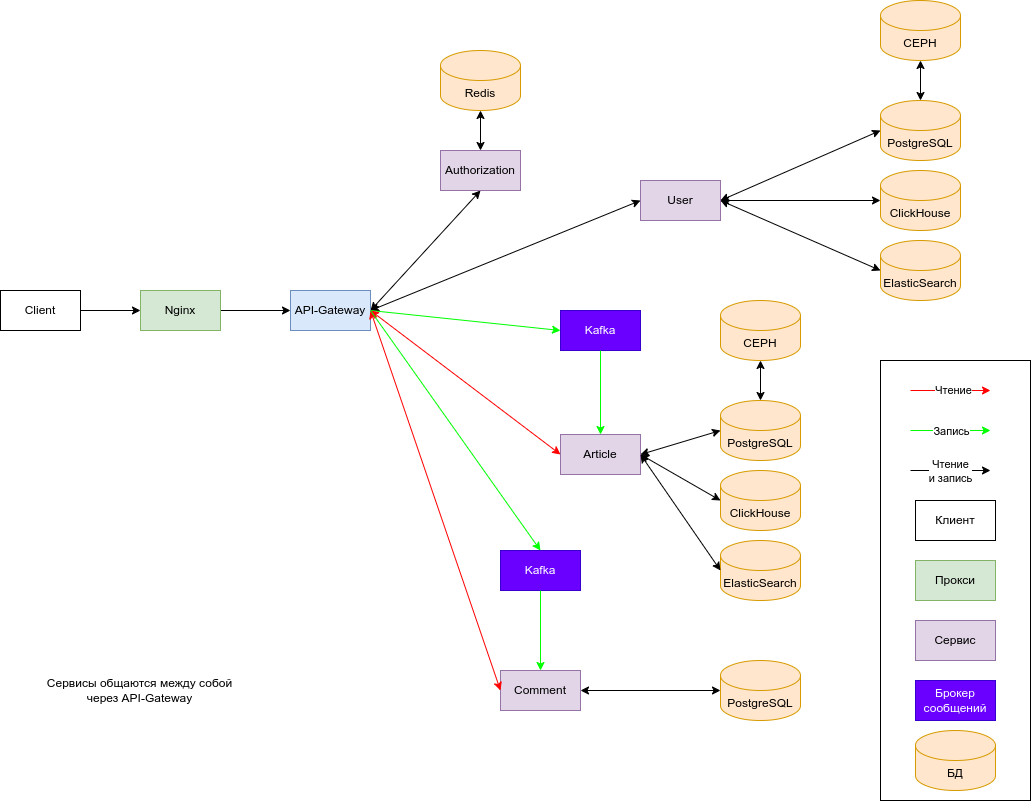

The diagram above was exported from draw.io. Its source (the exported page's mxGraphModel, read from the mxfile embedded in the PNG):
<mxGraphModel dx="1687" dy="2162" grid="1" gridSize="10" guides="1" tooltips="1" connect="1" arrows="1" fold="1" page="1" pageScale="1" pageWidth="827" pageHeight="1169" math="0" shadow="0">
  <root>
    <mxCell id="0" />
    <mxCell id="1" parent="0" />
    <mxCell id="XhIX_q-l0Xh5XN9vXRnJ-45" value="" style="rounded=0;whiteSpace=wrap;html=1;fillColor=none;" parent="1" vertex="1">
      <mxGeometry x="1050" y="300" width="150" height="440" as="geometry" />
    </mxCell>
    <mxCell id="XhIX_q-l0Xh5XN9vXRnJ-8" style="edgeStyle=orthogonalEdgeStyle;rounded=0;orthogonalLoop=1;jettySize=auto;html=1;exitX=1;exitY=0.5;exitDx=0;exitDy=0;entryX=0;entryY=0.5;entryDx=0;entryDy=0;" parent="1" source="XhIX_q-l0Xh5XN9vXRnJ-1" target="XhIX_q-l0Xh5XN9vXRnJ-2" edge="1">
      <mxGeometry relative="1" as="geometry" />
    </mxCell>
    <mxCell id="XhIX_q-l0Xh5XN9vXRnJ-1" value="Client" style="rounded=0;whiteSpace=wrap;html=1;" parent="1" vertex="1">
      <mxGeometry x="170" y="230" width="80" height="40" as="geometry" />
    </mxCell>
    <mxCell id="XhIX_q-l0Xh5XN9vXRnJ-9" style="edgeStyle=orthogonalEdgeStyle;rounded=0;orthogonalLoop=1;jettySize=auto;html=1;exitX=1;exitY=0.5;exitDx=0;exitDy=0;" parent="1" source="XhIX_q-l0Xh5XN9vXRnJ-2" target="XhIX_q-l0Xh5XN9vXRnJ-3" edge="1">
      <mxGeometry relative="1" as="geometry" />
    </mxCell>
    <mxCell id="XhIX_q-l0Xh5XN9vXRnJ-2" value="Nginx" style="rounded=0;whiteSpace=wrap;html=1;fillColor=#d5e8d4;strokeColor=#82b366;" parent="1" vertex="1">
      <mxGeometry x="310" y="230" width="80" height="40" as="geometry" />
    </mxCell>
    <mxCell id="XhIX_q-l0Xh5XN9vXRnJ-10" style="rounded=0;orthogonalLoop=1;jettySize=auto;html=1;exitX=1;exitY=0.5;exitDx=0;exitDy=0;entryX=0.5;entryY=1;entryDx=0;entryDy=0;startArrow=classic;startFill=1;" parent="1" source="XhIX_q-l0Xh5XN9vXRnJ-3" target="XhIX_q-l0Xh5XN9vXRnJ-4" edge="1">
      <mxGeometry relative="1" as="geometry" />
    </mxCell>
    <mxCell id="XhIX_q-l0Xh5XN9vXRnJ-13" style="rounded=0;orthogonalLoop=1;jettySize=auto;html=1;exitX=1;exitY=0.5;exitDx=0;exitDy=0;entryX=0;entryY=0.5;entryDx=0;entryDy=0;startArrow=classic;startFill=1;" parent="1" source="XhIX_q-l0Xh5XN9vXRnJ-3" target="XhIX_q-l0Xh5XN9vXRnJ-12" edge="1">
      <mxGeometry relative="1" as="geometry" />
    </mxCell>
    <mxCell id="XhIX_q-l0Xh5XN9vXRnJ-22" style="rounded=0;orthogonalLoop=1;jettySize=auto;html=1;exitX=1;exitY=0.5;exitDx=0;exitDy=0;entryX=0;entryY=0.5;entryDx=0;entryDy=0;startArrow=none;startFill=0;strokeColor=#00FF00;" parent="1" source="XhIX_q-l0Xh5XN9vXRnJ-3" target="XhIX_q-l0Xh5XN9vXRnJ-20" edge="1">
      <mxGeometry relative="1" as="geometry" />
    </mxCell>
    <mxCell id="XhIX_q-l0Xh5XN9vXRnJ-3" value="API-Gateway" style="rounded=0;whiteSpace=wrap;html=1;fillColor=#dae8fc;strokeColor=#6c8ebf;" parent="1" vertex="1">
      <mxGeometry x="460" y="230" width="80" height="40" as="geometry" />
    </mxCell>
    <mxCell id="XhIX_q-l0Xh5XN9vXRnJ-4" value="Authorization" style="rounded=0;whiteSpace=wrap;html=1;fillColor=#e1d5e7;strokeColor=#9673a6;" parent="1" vertex="1">
      <mxGeometry x="610" y="90" width="80" height="40" as="geometry" />
    </mxCell>
    <mxCell id="XhIX_q-l0Xh5XN9vXRnJ-5" value="Article" style="rounded=0;whiteSpace=wrap;html=1;fillColor=#e1d5e7;strokeColor=#9673a6;" parent="1" vertex="1">
      <mxGeometry x="730" y="374" width="80" height="40" as="geometry" />
    </mxCell>
    <mxCell id="XhIX_q-l0Xh5XN9vXRnJ-6" value="Comment" style="rounded=0;whiteSpace=wrap;html=1;fillColor=#e1d5e7;strokeColor=#9673a6;" parent="1" vertex="1">
      <mxGeometry x="670" y="610" width="80" height="40" as="geometry" />
    </mxCell>
    <mxCell id="XhIX_q-l0Xh5XN9vXRnJ-7" value="Redis" style="shape=cylinder3;whiteSpace=wrap;html=1;boundedLbl=1;backgroundOutline=1;size=15;fillColor=#ffe6cc;strokeColor=#d79b00;" parent="1" vertex="1">
      <mxGeometry x="610" y="-10" width="80" height="60" as="geometry" />
    </mxCell>
    <mxCell id="XhIX_q-l0Xh5XN9vXRnJ-11" style="edgeStyle=orthogonalEdgeStyle;rounded=0;orthogonalLoop=1;jettySize=auto;html=1;exitX=0.5;exitY=0;exitDx=0;exitDy=0;entryX=0.5;entryY=1;entryDx=0;entryDy=0;entryPerimeter=0;startArrow=classic;startFill=1;" parent="1" source="XhIX_q-l0Xh5XN9vXRnJ-4" target="XhIX_q-l0Xh5XN9vXRnJ-7" edge="1">
      <mxGeometry relative="1" as="geometry" />
    </mxCell>
    <mxCell id="XhIX_q-l0Xh5XN9vXRnJ-12" value="User" style="rounded=0;whiteSpace=wrap;html=1;fillColor=#e1d5e7;strokeColor=#9673a6;" parent="1" vertex="1">
      <mxGeometry x="810" y="120" width="80" height="40" as="geometry" />
    </mxCell>
    <mxCell id="XhIX_q-l0Xh5XN9vXRnJ-14" value="PostgreSQL" style="shape=cylinder3;whiteSpace=wrap;html=1;boundedLbl=1;backgroundOutline=1;size=15;fillColor=#ffe6cc;strokeColor=#d79b00;" parent="1" vertex="1">
      <mxGeometry x="1050" y="40" width="80" height="60" as="geometry" />
    </mxCell>
    <mxCell id="XhIX_q-l0Xh5XN9vXRnJ-15" value="ClickHouse" style="shape=cylinder3;whiteSpace=wrap;html=1;boundedLbl=1;backgroundOutline=1;size=15;fillColor=#ffe6cc;strokeColor=#d79b00;" parent="1" vertex="1">
      <mxGeometry x="1050" y="110" width="80" height="60" as="geometry" />
    </mxCell>
    <mxCell id="XhIX_q-l0Xh5XN9vXRnJ-16" value="ElasticSearch" style="shape=cylinder3;whiteSpace=wrap;html=1;boundedLbl=1;backgroundOutline=1;size=15;fillColor=#ffe6cc;strokeColor=#d79b00;" parent="1" vertex="1">
      <mxGeometry x="1050" y="180" width="80" height="60" as="geometry" />
    </mxCell>
    <mxCell id="XhIX_q-l0Xh5XN9vXRnJ-17" style="rounded=0;orthogonalLoop=1;jettySize=auto;html=1;exitX=1;exitY=0.5;exitDx=0;exitDy=0;entryX=0;entryY=0.5;entryDx=0;entryDy=0;entryPerimeter=0;startArrow=classic;startFill=1;" parent="1" source="XhIX_q-l0Xh5XN9vXRnJ-12" target="XhIX_q-l0Xh5XN9vXRnJ-14" edge="1">
      <mxGeometry relative="1" as="geometry" />
    </mxCell>
    <mxCell id="XhIX_q-l0Xh5XN9vXRnJ-18" style="rounded=0;orthogonalLoop=1;jettySize=auto;html=1;exitX=1;exitY=0.5;exitDx=0;exitDy=0;entryX=0;entryY=0.5;entryDx=0;entryDy=0;entryPerimeter=0;startArrow=classic;startFill=1;" parent="1" source="XhIX_q-l0Xh5XN9vXRnJ-12" target="XhIX_q-l0Xh5XN9vXRnJ-15" edge="1">
      <mxGeometry relative="1" as="geometry" />
    </mxCell>
    <mxCell id="XhIX_q-l0Xh5XN9vXRnJ-19" style="rounded=0;orthogonalLoop=1;jettySize=auto;html=1;exitX=1;exitY=0.5;exitDx=0;exitDy=0;entryX=0;entryY=0.5;entryDx=0;entryDy=0;entryPerimeter=0;startArrow=classic;startFill=1;" parent="1" source="XhIX_q-l0Xh5XN9vXRnJ-12" target="XhIX_q-l0Xh5XN9vXRnJ-16" edge="1">
      <mxGeometry relative="1" as="geometry" />
    </mxCell>
    <mxCell id="XhIX_q-l0Xh5XN9vXRnJ-20" value="Kafka" style="rounded=0;whiteSpace=wrap;html=1;fillColor=#6a00ff;strokeColor=#3700CC;fontColor=#ffffff;" parent="1" vertex="1">
      <mxGeometry x="730" y="250" width="80" height="40" as="geometry" />
    </mxCell>
    <mxCell id="XhIX_q-l0Xh5XN9vXRnJ-21" value="Kafka" style="rounded=0;whiteSpace=wrap;html=1;fillColor=#6a00ff;strokeColor=#3700CC;fontColor=#ffffff;" parent="1" vertex="1">
      <mxGeometry x="670" y="490" width="80" height="40" as="geometry" />
    </mxCell>
    <mxCell id="XhIX_q-l0Xh5XN9vXRnJ-24" value="PostgreSQL" style="shape=cylinder3;whiteSpace=wrap;html=1;boundedLbl=1;backgroundOutline=1;size=15;fillColor=#ffe6cc;strokeColor=#d79b00;" parent="1" vertex="1">
      <mxGeometry x="890" y="340" width="80" height="60" as="geometry" />
    </mxCell>
    <mxCell id="XhIX_q-l0Xh5XN9vXRnJ-25" value="ClickHouse" style="shape=cylinder3;whiteSpace=wrap;html=1;boundedLbl=1;backgroundOutline=1;size=15;fillColor=#ffe6cc;strokeColor=#d79b00;" parent="1" vertex="1">
      <mxGeometry x="890" y="410" width="80" height="60" as="geometry" />
    </mxCell>
    <mxCell id="XhIX_q-l0Xh5XN9vXRnJ-26" value="ElasticSearch" style="shape=cylinder3;whiteSpace=wrap;html=1;boundedLbl=1;backgroundOutline=1;size=15;fillColor=#ffe6cc;strokeColor=#d79b00;" parent="1" vertex="1">
      <mxGeometry x="890" y="480" width="80" height="60" as="geometry" />
    </mxCell>
    <mxCell id="XhIX_q-l0Xh5XN9vXRnJ-32" value="PostgreSQL" style="shape=cylinder3;whiteSpace=wrap;html=1;boundedLbl=1;backgroundOutline=1;size=15;fillColor=#ffe6cc;strokeColor=#d79b00;" parent="1" vertex="1">
      <mxGeometry x="890" y="600" width="80" height="60" as="geometry" />
    </mxCell>
    <mxCell id="XhIX_q-l0Xh5XN9vXRnJ-33" style="rounded=0;orthogonalLoop=1;jettySize=auto;html=1;exitX=1;exitY=0.5;exitDx=0;exitDy=0;entryX=0;entryY=0.5;entryDx=0;entryDy=0;entryPerimeter=0;startArrow=classic;startFill=1;" parent="1" source="XhIX_q-l0Xh5XN9vXRnJ-6" target="XhIX_q-l0Xh5XN9vXRnJ-32" edge="1">
      <mxGeometry relative="1" as="geometry" />
    </mxCell>
    <mxCell id="XhIX_q-l0Xh5XN9vXRnJ-34" value="CEPH" style="shape=cylinder3;whiteSpace=wrap;html=1;boundedLbl=1;backgroundOutline=1;size=15;fillColor=#ffe6cc;strokeColor=#d79b00;" parent="1" vertex="1">
      <mxGeometry x="1050" y="-60" width="80" height="60" as="geometry" />
    </mxCell>
    <mxCell id="XhIX_q-l0Xh5XN9vXRnJ-35" style="rounded=0;orthogonalLoop=1;jettySize=auto;html=1;exitX=0.5;exitY=0;exitDx=0;exitDy=0;entryX=0.5;entryY=1;entryDx=0;entryDy=0;entryPerimeter=0;startArrow=classic;startFill=1;exitPerimeter=0;" parent="1" source="XhIX_q-l0Xh5XN9vXRnJ-14" target="XhIX_q-l0Xh5XN9vXRnJ-34" edge="1">
      <mxGeometry relative="1" as="geometry" />
    </mxCell>
    <mxCell id="XhIX_q-l0Xh5XN9vXRnJ-36" value="CEPH" style="shape=cylinder3;whiteSpace=wrap;html=1;boundedLbl=1;backgroundOutline=1;size=15;fillColor=#ffe6cc;strokeColor=#d79b00;" parent="1" vertex="1">
      <mxGeometry x="890" y="240" width="80" height="60" as="geometry" />
    </mxCell>
    <mxCell id="XhIX_q-l0Xh5XN9vXRnJ-37" style="edgeStyle=orthogonalEdgeStyle;rounded=0;orthogonalLoop=1;jettySize=auto;html=1;exitX=0.5;exitY=1;exitDx=0;exitDy=0;" parent="1" source="XhIX_q-l0Xh5XN9vXRnJ-5" target="XhIX_q-l0Xh5XN9vXRnJ-5" edge="1">
      <mxGeometry relative="1" as="geometry" />
    </mxCell>
    <mxCell id="XhIX_q-l0Xh5XN9vXRnJ-38" style="rounded=0;orthogonalLoop=1;jettySize=auto;html=1;exitX=0.5;exitY=0;exitDx=0;exitDy=0;entryX=0.5;entryY=1;entryDx=0;entryDy=0;entryPerimeter=0;startArrow=classic;startFill=1;exitPerimeter=0;" parent="1" source="XhIX_q-l0Xh5XN9vXRnJ-24" target="XhIX_q-l0Xh5XN9vXRnJ-36" edge="1">
      <mxGeometry relative="1" as="geometry" />
    </mxCell>
    <mxCell id="XhIX_q-l0Xh5XN9vXRnJ-39" style="rounded=0;orthogonalLoop=1;jettySize=auto;html=1;exitX=1;exitY=0.5;exitDx=0;exitDy=0;entryX=0;entryY=0.5;entryDx=0;entryDy=0;entryPerimeter=0;startArrow=classic;startFill=1;" parent="1" source="XhIX_q-l0Xh5XN9vXRnJ-5" target="XhIX_q-l0Xh5XN9vXRnJ-24" edge="1">
      <mxGeometry relative="1" as="geometry" />
    </mxCell>
    <mxCell id="XhIX_q-l0Xh5XN9vXRnJ-40" style="rounded=0;orthogonalLoop=1;jettySize=auto;html=1;exitX=1;exitY=0.5;exitDx=0;exitDy=0;entryX=0;entryY=0.5;entryDx=0;entryDy=0;entryPerimeter=0;startArrow=classic;startFill=1;" parent="1" source="XhIX_q-l0Xh5XN9vXRnJ-5" target="XhIX_q-l0Xh5XN9vXRnJ-25" edge="1">
      <mxGeometry relative="1" as="geometry" />
    </mxCell>
    <mxCell id="XhIX_q-l0Xh5XN9vXRnJ-41" style="rounded=0;orthogonalLoop=1;jettySize=auto;html=1;exitX=1;exitY=0.5;exitDx=0;exitDy=0;entryX=0;entryY=0.5;entryDx=0;entryDy=0;entryPerimeter=0;startArrow=classic;startFill=1;" parent="1" source="XhIX_q-l0Xh5XN9vXRnJ-5" target="XhIX_q-l0Xh5XN9vXRnJ-26" edge="1">
      <mxGeometry relative="1" as="geometry" />
    </mxCell>
    <mxCell id="XhIX_q-l0Xh5XN9vXRnJ-42" value="Сервисы общаются между собой&lt;div&gt;через&amp;nbsp;&lt;span style=&quot;text-wrap: wrap;&quot;&gt;API-Gateway&lt;/span&gt;&lt;/div&gt;" style="text;html=1;align=center;verticalAlign=middle;resizable=0;points=[];autosize=1;strokeColor=none;fillColor=none;" parent="1" vertex="1">
      <mxGeometry x="204" y="610" width="210" height="40" as="geometry" />
    </mxCell>
    <mxCell id="XhIX_q-l0Xh5XN9vXRnJ-44" value="Клиент" style="rounded=0;whiteSpace=wrap;html=1;" parent="1" vertex="1">
      <mxGeometry x="1085" y="440" width="80" height="40" as="geometry" />
    </mxCell>
    <mxCell id="XhIX_q-l0Xh5XN9vXRnJ-47" value="Прокси" style="rounded=0;whiteSpace=wrap;html=1;fillColor=#d5e8d4;strokeColor=#82b366;" parent="1" vertex="1">
      <mxGeometry x="1085" y="500" width="80" height="40" as="geometry" />
    </mxCell>
    <mxCell id="XhIX_q-l0Xh5XN9vXRnJ-48" value="Сервис" style="rounded=0;whiteSpace=wrap;html=1;fillColor=#e1d5e7;strokeColor=#9673a6;" parent="1" vertex="1">
      <mxGeometry x="1085" y="560" width="80" height="40" as="geometry" />
    </mxCell>
    <mxCell id="XhIX_q-l0Xh5XN9vXRnJ-50" value="Брокер сообщений" style="rounded=0;whiteSpace=wrap;html=1;fillColor=#6a00ff;strokeColor=#3700CC;fontColor=#ffffff;" parent="1" vertex="1">
      <mxGeometry x="1085" y="620" width="80" height="40" as="geometry" />
    </mxCell>
    <mxCell id="XhIX_q-l0Xh5XN9vXRnJ-51" value="БД" style="shape=cylinder3;whiteSpace=wrap;html=1;boundedLbl=1;backgroundOutline=1;size=15;fillColor=#ffe6cc;strokeColor=#d79b00;" parent="1" vertex="1">
      <mxGeometry x="1085" y="670" width="80" height="60" as="geometry" />
    </mxCell>
    <mxCell id="HAEZaCFpy0Nd7KDQHxcJ-3" value="" style="endArrow=classic;html=1;rounded=0;" edge="1" parent="1">
      <mxGeometry width="50" height="50" relative="1" as="geometry">
        <mxPoint x="1080" y="410" as="sourcePoint" />
        <mxPoint x="1160" y="410" as="targetPoint" />
      </mxGeometry>
    </mxCell>
    <mxCell id="HAEZaCFpy0Nd7KDQHxcJ-4" value="Чтение&lt;div&gt;и запись&lt;/div&gt;" style="edgeLabel;html=1;align=center;verticalAlign=middle;resizable=0;points=[];" vertex="1" connectable="0" parent="HAEZaCFpy0Nd7KDQHxcJ-3">
      <mxGeometry x="-0.3153" y="1" relative="1" as="geometry">
        <mxPoint x="12" y="1" as="offset" />
      </mxGeometry>
    </mxCell>
    <mxCell id="HAEZaCFpy0Nd7KDQHxcJ-6" value="" style="endArrow=classic;html=1;rounded=0;fillColor=#f8cecc;strokeColor=#FF0000;exitX=1;exitY=0.5;exitDx=0;exitDy=0;entryX=0;entryY=0.5;entryDx=0;entryDy=0;startArrow=classic;startFill=1;" edge="1" parent="1" source="XhIX_q-l0Xh5XN9vXRnJ-3" target="XhIX_q-l0Xh5XN9vXRnJ-5">
      <mxGeometry width="50" height="50" relative="1" as="geometry">
        <mxPoint x="430" y="450" as="sourcePoint" />
        <mxPoint x="540" y="460" as="targetPoint" />
      </mxGeometry>
    </mxCell>
    <mxCell id="HAEZaCFpy0Nd7KDQHxcJ-7" value="" style="endArrow=classic;html=1;rounded=0;fillColor=#f8cecc;strokeColor=#FF0000;exitX=1;exitY=0.5;exitDx=0;exitDy=0;entryX=0;entryY=0.5;entryDx=0;entryDy=0;startArrow=classic;startFill=1;" edge="1" parent="1" source="XhIX_q-l0Xh5XN9vXRnJ-3" target="XhIX_q-l0Xh5XN9vXRnJ-6">
      <mxGeometry width="50" height="50" relative="1" as="geometry">
        <mxPoint x="414" y="420" as="sourcePoint" />
        <mxPoint x="604" y="564" as="targetPoint" />
      </mxGeometry>
    </mxCell>
    <mxCell id="HAEZaCFpy0Nd7KDQHxcJ-8" style="rounded=0;orthogonalLoop=1;jettySize=auto;html=1;exitX=0.5;exitY=1;exitDx=0;exitDy=0;entryX=0.5;entryY=0;entryDx=0;entryDy=0;startArrow=none;startFill=0;strokeColor=#00FF00;" edge="1" parent="1" source="XhIX_q-l0Xh5XN9vXRnJ-20" target="XhIX_q-l0Xh5XN9vXRnJ-5">
      <mxGeometry relative="1" as="geometry">
        <mxPoint x="550" y="260" as="sourcePoint" />
        <mxPoint x="740" y="280" as="targetPoint" />
      </mxGeometry>
    </mxCell>
    <mxCell id="HAEZaCFpy0Nd7KDQHxcJ-9" style="rounded=0;orthogonalLoop=1;jettySize=auto;html=1;exitX=1;exitY=0.5;exitDx=0;exitDy=0;entryX=0.5;entryY=0;entryDx=0;entryDy=0;startArrow=none;startFill=0;strokeColor=#00FF00;" edge="1" parent="1" source="XhIX_q-l0Xh5XN9vXRnJ-3" target="XhIX_q-l0Xh5XN9vXRnJ-21">
      <mxGeometry relative="1" as="geometry">
        <mxPoint x="550" y="260" as="sourcePoint" />
        <mxPoint x="740" y="280" as="targetPoint" />
      </mxGeometry>
    </mxCell>
    <mxCell id="HAEZaCFpy0Nd7KDQHxcJ-10" style="rounded=0;orthogonalLoop=1;jettySize=auto;html=1;exitX=0.5;exitY=1;exitDx=0;exitDy=0;entryX=0.5;entryY=0;entryDx=0;entryDy=0;startArrow=none;startFill=0;strokeColor=#00FF00;" edge="1" parent="1" source="XhIX_q-l0Xh5XN9vXRnJ-21" target="XhIX_q-l0Xh5XN9vXRnJ-6">
      <mxGeometry relative="1" as="geometry">
        <mxPoint x="780" y="300" as="sourcePoint" />
        <mxPoint x="780" y="384" as="targetPoint" />
      </mxGeometry>
    </mxCell>
    <mxCell id="HAEZaCFpy0Nd7KDQHxcJ-11" value="" style="endArrow=classic;html=1;rounded=0;fillColor=#f8cecc;strokeColor=#FF0000;startArrow=none;startFill=0;" edge="1" parent="1">
      <mxGeometry width="50" height="50" relative="1" as="geometry">
        <mxPoint x="1080" y="330" as="sourcePoint" />
        <mxPoint x="1160" y="330" as="targetPoint" />
      </mxGeometry>
    </mxCell>
    <mxCell id="HAEZaCFpy0Nd7KDQHxcJ-12" value="Чтение" style="edgeLabel;html=1;align=center;verticalAlign=middle;resizable=0;points=[];" vertex="1" connectable="0" parent="HAEZaCFpy0Nd7KDQHxcJ-11">
      <mxGeometry x="0.0679" y="1" relative="1" as="geometry">
        <mxPoint as="offset" />
      </mxGeometry>
    </mxCell>
    <mxCell id="HAEZaCFpy0Nd7KDQHxcJ-15" style="rounded=0;orthogonalLoop=1;jettySize=auto;html=1;exitX=0.5;exitY=1;exitDx=0;exitDy=0;startArrow=none;startFill=0;strokeColor=#00FF00;" edge="1" parent="1">
      <mxGeometry relative="1" as="geometry">
        <mxPoint x="1080" y="370" as="sourcePoint" />
        <mxPoint x="1160" y="370" as="targetPoint" />
      </mxGeometry>
    </mxCell>
    <mxCell id="HAEZaCFpy0Nd7KDQHxcJ-16" value="Запись" style="edgeLabel;html=1;align=center;verticalAlign=middle;resizable=0;points=[];" vertex="1" connectable="0" parent="HAEZaCFpy0Nd7KDQHxcJ-15">
      <mxGeometry x="-0.1179" y="-2" relative="1" as="geometry">
        <mxPoint x="5" y="-2" as="offset" />
      </mxGeometry>
    </mxCell>
  </root>
</mxGraphModel>